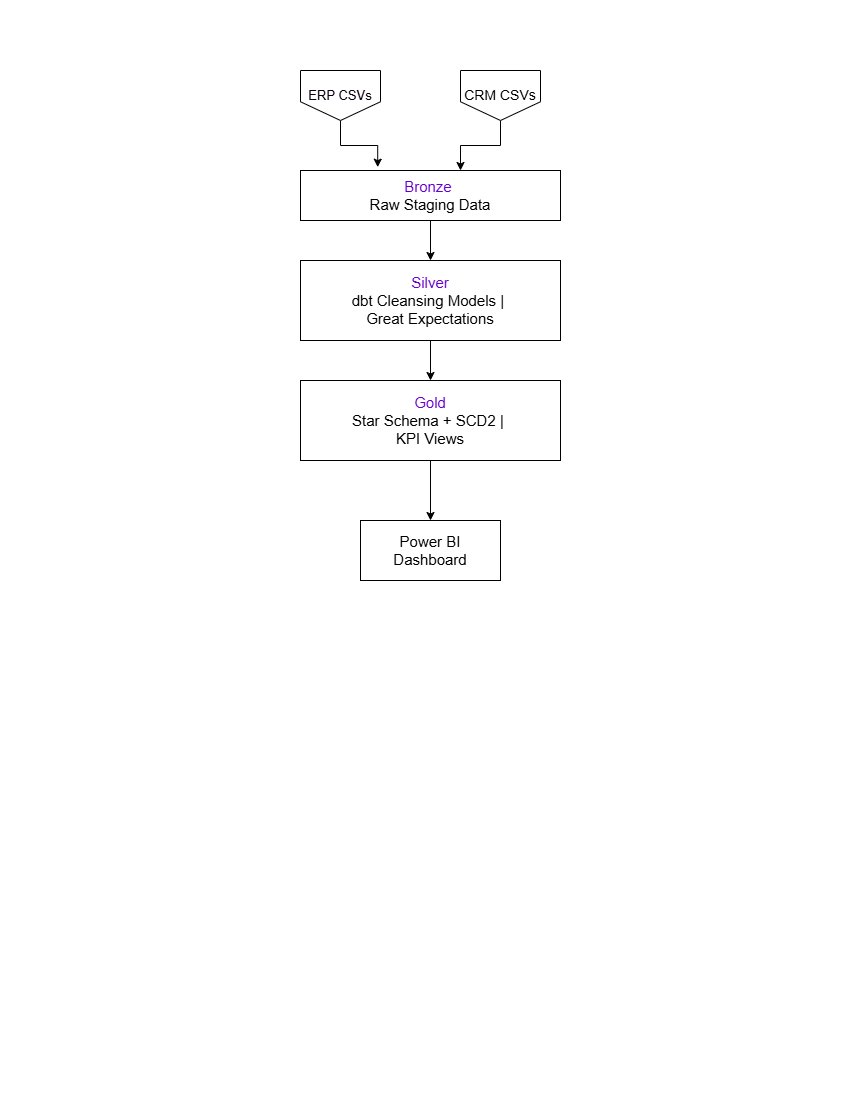

The diagram above was exported from draw.io. Its source (the exported page's mxGraphModel, read from the mxfile embedded in the PNG):
<mxGraphModel dx="1022" dy="660" grid="1" gridSize="10" guides="1" tooltips="1" connect="1" arrows="1" fold="1" page="1" pageScale="1" pageWidth="850" pageHeight="1100" math="0" shadow="0">
  <root>
    <mxCell id="0" />
    <mxCell id="1" parent="0" />
    <mxCell id="94WoRobp8XfLAVOzPVO3-6" edge="1" parent="1" style="edgeStyle=orthogonalEdgeStyle;rounded=0;orthogonalLoop=1;jettySize=auto;html=1;entryX=0.297;entryY=-0.067;entryDx=0;entryDy=0;entryPerimeter=0;labelBackgroundColor=none;fontColor=default;" target="94WoRobp8XfLAVOzPVO3-8">
      <mxGeometry relative="1" as="geometry">
        <Array as="points">
          <mxPoint x="340" y="145" />
          <mxPoint x="377" y="145" />
        </Array>
        <mxPoint x="340" y="120" as="sourcePoint" />
        <mxPoint x="360" y="160" as="targetPoint" />
      </mxGeometry>
    </mxCell>
    <mxCell id="94WoRobp8XfLAVOzPVO3-7" edge="1" parent="1" style="edgeStyle=orthogonalEdgeStyle;rounded=0;orthogonalLoop=1;jettySize=auto;html=1;exitX=0.5;exitY=1;exitDx=0;exitDy=0;labelBackgroundColor=none;fontColor=default;" target="94WoRobp8XfLAVOzPVO3-8">
      <mxGeometry relative="1" as="geometry">
        <Array as="points">
          <mxPoint x="500" y="145" />
          <mxPoint x="460" y="145" />
        </Array>
        <mxPoint x="500" y="120" as="sourcePoint" />
        <mxPoint x="500" y="160" as="targetPoint" />
      </mxGeometry>
    </mxCell>
    <mxCell id="94WoRobp8XfLAVOzPVO3-10" edge="1" parent="1" source="94WoRobp8XfLAVOzPVO3-8" style="edgeStyle=orthogonalEdgeStyle;rounded=0;orthogonalLoop=1;jettySize=auto;html=1;labelBackgroundColor=none;fontColor=default;" target="94WoRobp8XfLAVOzPVO3-9" value="">
      <mxGeometry relative="1" as="geometry" />
    </mxCell>
    <mxCell id="94WoRobp8XfLAVOzPVO3-8" parent="1" style="rounded=0;whiteSpace=wrap;html=1;fontSize=15;align=center;labelBackgroundColor=none;" value="&lt;div&gt;&lt;font style=&quot;color: rgb(102, 0, 204);&quot;&gt;Bronze&amp;nbsp;&lt;/font&gt;&lt;/div&gt;&lt;div&gt;Raw Staging Data&lt;/div&gt;" vertex="1">
      <mxGeometry height="50" width="260" x="300" y="170" as="geometry" />
    </mxCell>
    <mxCell id="94WoRobp8XfLAVOzPVO3-12" edge="1" parent="1" source="94WoRobp8XfLAVOzPVO3-9" style="edgeStyle=orthogonalEdgeStyle;rounded=0;orthogonalLoop=1;jettySize=auto;html=1;exitX=0.5;exitY=1;exitDx=0;exitDy=0;entryX=0.5;entryY=0;entryDx=0;entryDy=0;" target="94WoRobp8XfLAVOzPVO3-11">
      <mxGeometry relative="1" as="geometry" />
    </mxCell>
    <mxCell id="94WoRobp8XfLAVOzPVO3-9" parent="1" style="rounded=0;whiteSpace=wrap;html=1;fontSize=15;align=center;labelBackgroundColor=none;" value="&lt;div&gt;&lt;font style=&quot;color: rgb(102, 0, 204);&quot;&gt;Silver&lt;/font&gt;&lt;/div&gt;&lt;div&gt;dbt Cleansing Models |&amp;nbsp;&lt;/div&gt;&lt;div&gt;Great Expectations&lt;/div&gt;" vertex="1">
      <mxGeometry height="80" width="260" x="300" y="260" as="geometry" />
    </mxCell>
    <mxCell id="94WoRobp8XfLAVOzPVO3-14" edge="1" parent="1" source="94WoRobp8XfLAVOzPVO3-11" style="edgeStyle=orthogonalEdgeStyle;rounded=0;orthogonalLoop=1;jettySize=auto;html=1;" target="94WoRobp8XfLAVOzPVO3-13" value="">
      <mxGeometry relative="1" as="geometry" />
    </mxCell>
    <mxCell id="94WoRobp8XfLAVOzPVO3-11" parent="1" style="rounded=0;whiteSpace=wrap;html=1;fontSize=15;align=center;labelBackgroundColor=none;" value="&lt;div&gt;&lt;font color=&quot;#6600cc&quot;&gt;Gold&lt;/font&gt;&lt;/div&gt;&lt;div&gt;Star Schema + SCD2 |&amp;nbsp;&lt;/div&gt;&lt;div&gt;KPI Views&lt;/div&gt;" vertex="1">
      <mxGeometry height="80" width="260" x="300" y="380" as="geometry" />
    </mxCell>
    <mxCell id="94WoRobp8XfLAVOzPVO3-13" parent="1" style="whiteSpace=wrap;html=1;fontSize=15;rounded=0;labelBackgroundColor=none;" value="Power BI Dashboard" vertex="1">
      <mxGeometry height="60" width="140" x="360" y="520" as="geometry" />
    </mxCell>
    <mxCell id="94WoRobp8XfLAVOzPVO3-16" parent="1" style="shape=offPageConnector;whiteSpace=wrap;html=1;" value="&lt;font style=&quot;font-size: 13px; color: rgb(9, 0, 17);&quot;&gt;ERP CSVs&lt;/font&gt;" vertex="1">
      <mxGeometry height="50" width="80" x="300" y="70" as="geometry" />
    </mxCell>
    <mxCell id="94WoRobp8XfLAVOzPVO3-17" parent="1" style="shape=offPageConnector;whiteSpace=wrap;html=1;" value="&lt;font style=&quot;font-size: 14px;&quot;&gt;CRM CSVs&lt;/font&gt;" vertex="1">
      <mxGeometry height="50" width="80" x="460" y="70" as="geometry" />
    </mxCell>
  </root>
</mxGraphModel>